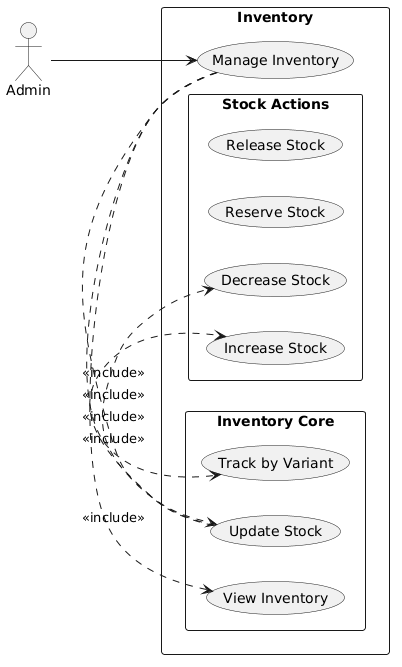

The diagram above was rendered by PlantUML. Its source (embedded in the PNG):
@startuml
left to right direction
skinparam packageStyle rectangle

actor Admin

rectangle Inventory {

' ===== LEFT =====
Admin --> (Manage Inventory)

' ===== CENTER =====
package "Inventory Core" {
    (View Inventory)
    (Update Stock)
    (Track by Variant)
}

' ===== RIGHT =====
package "Stock Actions" {
    (Increase Stock)
    (Decrease Stock)
    (Reserve Stock)
    (Release Stock)
}

(Manage Inventory) .> (View Inventory) : <<include>>
(Manage Inventory) .> (Update Stock) : <<include>>
(Manage Inventory) .> (Track by Variant) : <<include>>

(Update Stock) .> (Increase Stock) : <<include>>
(Update Stock) .> (Decrease Stock) : <<include>>

}
@enduml